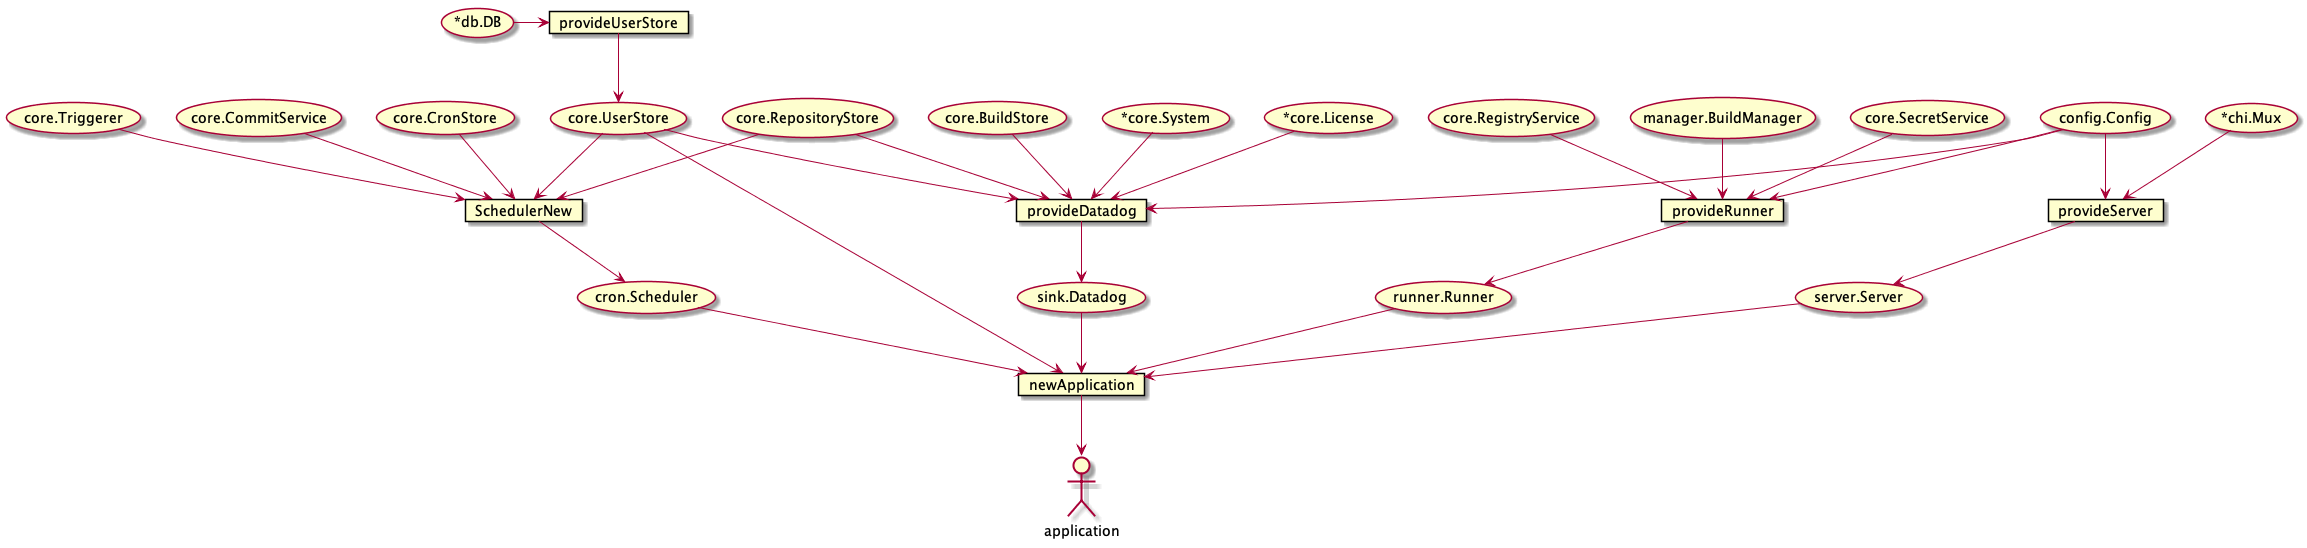

The diagram above was rendered by PlantUML. Its source (embedded in the PNG):
@startuml


card SchedulerNew
(core.CommitService) --> SchedulerNew
(core.CronStore) --> SchedulerNew
(core.RepositoryStore) --> SchedulerNew
(core.UserStore) --> SchedulerNew
(core.Triggerer) --> SchedulerNew
SchedulerNew --> (cron.Scheduler)

card provideDatadog
(core.UserStore) --> provideDatadog
(core.RepositoryStore) --> provideDatadog
(core.BuildStore) --> provideDatadog
(*core.System) --> provideDatadog
(*core.License) --> provideDatadog
(config.Config) --> provideDatadog
provideDatadog --> (sink.Datadog)

card provideRunner
(manager.BuildManager) --> provideRunner
(core.SecretService) --> provideRunner
(core.RegistryService) --> provideRunner
(config.Config) --> provideRunner
provideRunner --> (runner.Runner)

card provideServer
(*chi.Mux) --> provideServer
(config.Config) --> provideServer
provideServer --> (server.Server)

card provideUserStore
(*db.DB) -> provideUserStore
provideUserStore --> (core.UserStore)

card newApplication
(cron.Scheduler) --> newApplication
(sink.Datadog) --> newApplication
(runner.Runner) --> newApplication
(server.Server) --> newApplication
(core.UserStore) --> newApplication
newApplication --> application

@enduml